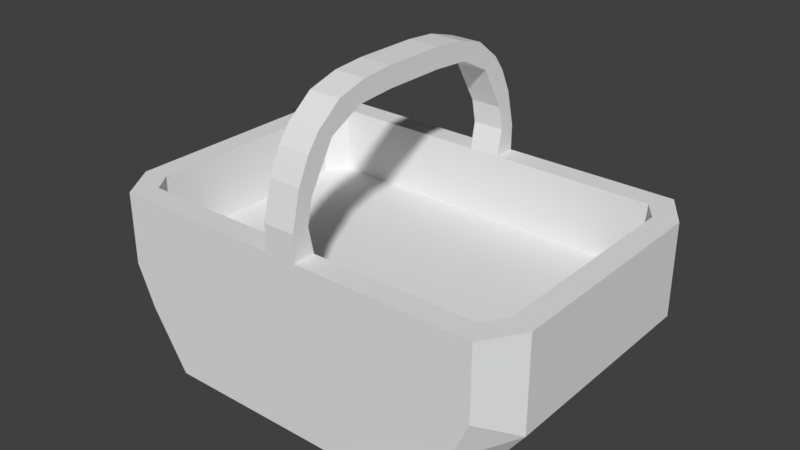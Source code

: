 # Source: HoodBasketBasic.blend  (saved by Blender 2.78.0; exported with 4.5.12 LTS)
import bpy
from mathutils import Matrix  # noqa: F401  (used for matrix-valued properties, if any)

bpy.ops.wm.read_factory_settings(use_empty=True)
scene = bpy.context.scene
scene.name = 'Scene'

# ---- collections
col_collection_1 = bpy.data.collections.new('Collection 1'); scene.collection.children.link(col_collection_1)

# ---- materials (node trees are filled in below, after node groups)
mat_material = bpy.data.materials.new('Material')
mat_material.alpha_threshold = 0.0
mat_material.use_transparent_shadow = False
mat_material.roughness = 0.5
mat_material.line_color = (0.0, 0.0, 0.0, 1.0)

# ---- material node trees

# ---- world
world_world = bpy.data.worlds.new('World'); scene.world = world_world
world_world.color = (0.05088, 0.05088, 0.05088)
world_world.use_sun_shadow = False
world_world.sun_shadow_jitter_overblur = 0.0
world_world.cycles.sampling_method = 'MANUAL'

# ---- meshes
me_cube = bpy.data.meshes.new('Cube')
me_cube.from_pydata([(0.05031, -0.4741, 0.6167), (0.05031, -0.4023, 0.6167), (0.05031, -0.4741, 0.3037), (0.05031, -0.4741, 0.4346), (0.5474, -0.4741, 0.2566), (0.683, -0.3538, 0.3221), (0.6044, -0.4741, 0.3876), (0.6044, -0.4741, 0.6167), (0.683, -0.3538, 0.6167), (0.4331, -0.4741, 0.07428), (0.4528, -0.3538, 0.008797), (0.05031, -0.4741, 0.07428), (0.05031, -0.3538, 0.008797), (0.05031, -0.4193, 0.6996), (0.05031, -0.4741, 0.6996), (0.05031, -0.4036, 0.7755), (0.05031, -0.445, 0.8163), (0.05031, -0.3233, 0.9136), (0.05031, -0.4085, 0.8927), (0.05031, -0.2924, 1.005), (0.05031, -0.3717, 0.9425), (0.05031, -0.1979, 1.032), (0.05031, -0.09897, 1.04), (0.05031, -0.2191, 0.9674), (0.05031, -0.09897, 0.9759), (0.6111, -0.3358, 0.6167), (0.5642, -0.4023, 0.6167), (0.05031, -0.4023, 0.4018), (0.6111, -0.3358, 0.4018), (0.5642, -0.4023, 0.4018), (-0.05031, -0.4741, 0.6167), (-0.05031, -0.4023, 0.6167), (-0.05031, -0.4741, 0.3037), (-0.05031, -0.4741, 0.4346), (-0.5474, -0.4741, 0.2566), (-0.683, -0.3538, 0.3221), (-0.6044, -0.4741, 0.3876), (-0.6044, -0.4741, 0.6167), (-0.683, -0.3538, 0.6167), (-0.4331, -0.4741, 0.07428), (-0.4528, -0.3538, 0.008797), (-0.05031, -0.4741, 0.07428), (-0.05031, -0.3538, 0.008797), (-0.05031, -0.4193, 0.6996), (-0.05031, -0.4741, 0.6996), (-0.05031, -0.4036, 0.7755), (-0.05031, -0.445, 0.8163), (-0.05031, -0.3233, 0.9136), (-0.05031, -0.4085, 0.8927), (-0.05031, -0.2924, 1.005), (-0.05031, -0.3717, 0.9425), (-0.05031, -0.1979, 1.032), (-0.05031, -0.09897, 1.04), (-0.05031, -0.2191, 0.9674), (-0.05031, -0.09897, 0.9759), (-0.6111, -0.3358, 0.6167), (-0.5642, -0.4023, 0.6167), (-0.05031, -0.4023, 0.4018), (-0.6111, -0.3358, 0.4018), (-0.5642, -0.4023, 0.4018), (0.05031, 0.4741, 0.6167), (0.05031, 0.4023, 0.6167), (0.05031, 0.4741, 0.3037), (0.05031, 0.4741, 0.4346), (0.5474, 0.4741, 0.2566), (0.683, 0.3538, 0.3221), (0.6044, 0.4741, 0.3876), (0.6044, 0.4741, 0.6167), (0.683, 0.3538, 0.6167), (0.4331, 0.4741, 0.07428), (0.4528, 0.3538, 0.008797), (0.05031, 0.4741, 0.07428), (0.05031, 0.3538, 0.008797), (0.05031, 0.4193, 0.6996), (0.05031, 0.4741, 0.6996), (0.05031, 0.4036, 0.7755), (0.05031, 0.445, 0.8163), (0.05031, 0.3233, 0.9136), (0.05031, 0.4085, 0.8927), (0.05031, 0.2924, 1.005), (0.05031, 0.3717, 0.9425), (0.05031, 0.1979, 1.032), (0.05031, 0.09897, 1.04), (0.05031, 0.2191, 0.9674), (0.05031, 0.09897, 0.9759), (0.6111, 0.3358, 0.6167), (0.5642, 0.4023, 0.6167), (0.05031, 0.4023, 0.4018), (0.6111, 0.3358, 0.4018), (0.5642, 0.4023, 0.4018), (-0.05031, 0.4741, 0.6167), (-0.05031, 0.4023, 0.6167), (-0.05031, 0.4741, 0.3037), (-0.05031, 0.4741, 0.4346), (-0.5474, 0.4741, 0.2566), (-0.683, 0.3538, 0.3221), (-0.6044, 0.4741, 0.3876), (-0.6044, 0.4741, 0.6167), (-0.683, 0.3538, 0.6167), (-0.4331, 0.4741, 0.07428), (-0.4528, 0.3538, 0.008797), (-0.05031, 0.4741, 0.07428), (-0.05031, 0.3538, 0.008797), (-0.05031, 0.4193, 0.6996), (-0.05031, 0.4741, 0.6996), (-0.05031, 0.4036, 0.7755), (-0.05031, 0.445, 0.8163), (-0.05031, 0.3233, 0.9136), (-0.05031, 0.4085, 0.8927), (-0.05031, 0.2924, 1.005), (-0.05031, 0.3717, 0.9425), (-0.05031, 0.1979, 1.032), (-0.05031, 0.09897, 1.04), (-0.05031, 0.2191, 0.9674), (-0.05031, 0.09897, 0.9759), (-0.6111, 0.3358, 0.6167), (-0.5642, 0.4023, 0.6167), (-0.05031, 0.4023, 0.4018), (-0.6111, 0.3358, 0.4018), (-0.5642, 0.4023, 0.4018)], [], [(42, 41, 39, 40), (26, 25, 28, 29), (4, 5, 6), (98, 97, 96, 95), (10, 4, 9), (34, 32, 33, 36), (97, 90, 93, 96), (2, 9, 4), (1, 13, 14, 0), (15, 18, 16), (17, 20, 18), (19, 23, 21), (74, 73, 61, 60), (98, 115, 116, 97), (86, 67, 60, 61), (1, 26, 29, 27), (10, 5, 4), (2, 11, 9), (15, 17, 18), (8, 7, 6, 5), (56, 59, 58, 55), (34, 36, 35), (66, 67, 68, 65), (40, 39, 34), (63, 60, 67, 66), (93, 92, 94, 96), (32, 34, 39), (75, 73, 74, 76), (8, 25, 26, 7), (86, 85, 68, 67), (31, 57, 59, 56), (40, 34, 35), (32, 39, 41), (79, 83, 77, 80), (99, 101, 102, 100), (86, 89, 88, 85), (64, 66, 65), (72, 71, 69, 70), (3, 2, 4, 6), (70, 69, 64), (38, 98, 95, 35), (84, 83, 81, 82), (7, 0, 3, 6), (62, 64, 69), (61, 91, 117, 87), (73, 103, 91, 61), (75, 105, 103, 73), (77, 107, 105, 75), (35, 95, 100, 40), (75, 76, 78), (83, 113, 107, 77), (84, 114, 113, 83), (27, 57, 31, 1), (40, 100, 102, 42), (77, 78, 80), (1, 31, 43, 13), (13, 43, 45, 15), (79, 81, 83), (21, 23, 24, 22), (15, 45, 47, 17), (56, 55, 38, 37), (56, 37, 30, 31), (42, 102, 72, 12), (12, 72, 70, 10), (61, 87, 89, 86), (70, 64, 65), (62, 69, 71), (75, 78, 77), (17, 47, 53, 23), (23, 53, 54, 24), (22, 52, 51, 21), (9, 11, 12, 10), (21, 51, 49, 19), (116, 115, 118, 119), (94, 95, 96), (19, 49, 50, 20), (36, 37, 38, 35), (20, 50, 48, 18), (100, 94, 99), (10, 70, 65, 5), (64, 62, 63, 66), (33, 30, 37, 36), (92, 99, 94), (18, 48, 46, 16), (16, 46, 44, 14), (14, 44, 30, 0), (0, 30, 33, 3), (5, 65, 68, 8), (3, 33, 32, 2), (17, 23, 19, 20), (2, 32, 41, 11), (11, 41, 42, 12), (55, 58, 118, 115), (55, 115, 98, 38), (25, 8, 68, 85), (72, 102, 101, 71), (71, 101, 92, 62), (62, 92, 93, 63), (90, 97, 116, 91), (63, 93, 90, 60), (60, 90, 104, 74), (14, 13, 15, 16), (0, 7, 26, 1), (74, 104, 106, 76), (25, 85, 88, 28), (91, 116, 119, 117), (100, 95, 94), (92, 101, 99), (59, 119, 118, 58), (76, 106, 108, 78), (59, 57, 117, 119), (78, 108, 110, 80), (80, 110, 109, 79), (29, 89, 87, 27), (29, 28, 88, 89), (79, 109, 111, 81), (81, 111, 112, 82), (87, 117, 57, 27), (114, 84, 24, 54), (82, 112, 52, 22), (22, 24, 84, 82), (91, 103, 105, 107, 113, 114, 54, 53, 47, 45, 43, 31, 30, 44, 46, 48, 50, 49, 51, 52, 112, 111, 109, 110, 108, 106, 104, 90)])
_uv = me_cube.uv_layers.new(name='UVMap')
_uv.uv.foreach_set('vector', [0.3923, 0.6711, 0.3923, 0.6899, 0.2825, 0.6899, 0.2769, 0.6711, 0.2889, 0.3379, 0.2675, 0.3379, 0.2675, 0.2468, 0.2889, 0.2468, 0.5637, 0.7422, 0.6026, 0.761, 0.58, 0.7798, 0.6814, 0.3454, 0.7103, 0.3379, 0.7291, 0.3889, 0.6926, 0.4175, 0.5366, 0.6711, 0.5637, 0.7422, 0.5309, 0.6899, 0.2497, 0.7422, 0.3923, 0.7557, 0.3923, 0.7933, 0.2334, 0.7798, 0.7103, 0.3379, 0.8123, 0.249, 0.8457, 0.2922, 0.7291, 0.3889, 0.4211, 0.7557, 0.5309, 0.6899, 0.5637, 0.7422, 0.4756, 0.8165, 0.4686, 0.8504, 0.4462, 0.8504, 0.4462, 0.8165, 0.4751, 0.8814, 0.473, 0.9293, 0.4581, 0.8981, 0.5079, 0.9379, 0.4881, 0.9497, 0.473, 0.9293, 0.5205, 0.9753, 0.5505, 0.9599, 0.5592, 0.9863, 0.834, 0.8504, 0.8116, 0.8504, 0.8047, 0.8165, 0.834, 0.8165, 0.6814, 0.3454, 0.6806, 0.3278, 0.7011, 0.321, 0.7103, 0.3379, 0.7089, 0.1244, 0.7189, 0.1068, 0.8258, 0.203, 0.8127, 0.2175, 0.1401, 0.441, 0.008087, 0.441, 0.008087, 0.3686, 0.1401, 0.3686, 0.5366, 0.6711, 0.6026, 0.761, 0.5637, 0.7422, 0.4211, 0.7557, 0.4211, 0.6899, 0.5309, 0.6899, 0.4751, 0.8814, 0.5079, 0.9379, 0.473, 0.9293, 0.5369, 0.09987, 0.5094, 0.1058, 0.4895, 0.0479, 0.5235, 0.02393, 0.2889, 0.1558, 0.2889, 0.2468, 0.2675, 0.2468, 0.2675, 0.1558, 0.2497, 0.7422, 0.2334, 0.7798, 0.2108, 0.761, 0.7398, 0.05203, 0.7189, 0.1068, 0.6889, 0.09865, 0.7027, 0.02393, 0.2769, 0.6711, 0.2825, 0.6899, 0.2497, 0.7422, 0.8622, 0.1577, 0.8258, 0.203, 0.7189, 0.1068, 0.7398, 0.05203, 0.3923, 0.7933, 0.3923, 0.7557, 0.2497, 0.7422, 0.2334, 0.7798, 0.3923, 0.7557, 0.2497, 0.7422, 0.2825, 0.6899, 0.8052, 0.8814, 0.8116, 0.8504, 0.834, 0.8504, 0.8221, 0.8981, 0.5369, 0.09987, 0.537, 0.1161, 0.5175, 0.1219, 0.5094, 0.1058, 0.7089, 0.1244, 0.6875, 0.1165, 0.6889, 0.09865, 0.7189, 0.1068, 0.1659, 0.441, 0.1659, 0.3686, 0.2979, 0.3686, 0.2979, 0.441, 0.2769, 0.6711, 0.2497, 0.7422, 0.2108, 0.761, 0.3923, 0.7557, 0.2825, 0.6899, 0.3923, 0.6899, 0.7597, 0.9753, 0.7297, 0.9599, 0.7723, 0.9379, 0.7921, 0.9497, 0.2825, 0.6899, 0.3923, 0.6899, 0.3923, 0.6711, 0.2769, 0.6711, 0.02929, 0.3379, 0.02929, 0.2468, 0.05073, 0.2468, 0.05073, 0.3379, 0.5637, 0.7422, 0.58, 0.7798, 0.6026, 0.761, 0.4211, 0.6711, 0.4211, 0.6899, 0.5309, 0.6899, 0.5366, 0.6711, 0.4211, 0.7933, 0.4211, 0.7557, 0.5637, 0.7422, 0.58, 0.7798, 0.5366, 0.6711, 0.5309, 0.6899, 0.5637, 0.7422, 0.526, 0.3446, 0.6814, 0.3454, 0.6926, 0.4175, 0.5156, 0.4182, 0.6806, 0.9634, 0.7297, 0.9599, 0.7211, 0.9863, 0.6806, 0.9895, 0.5094, 0.1058, 0.41, 0.1873, 0.3762, 0.1372, 0.4895, 0.0479, 0.4211, 0.7557, 0.5637, 0.7422, 0.5309, 0.6899, 0.1401, 0.2961, 0.1659, 0.2961, 0.1659, 0.3686, 0.1401, 0.3686, 0.05994, 0.8482, 0.01179, 0.8482, 0.01179, 0.8085, 0.05994, 0.8085, 0.05994, 0.8845, 0.01179, 0.8845, 0.01179, 0.8482, 0.05994, 0.8482, 0.05994, 0.9506, 0.01179, 0.9506, 0.01179, 0.8845, 0.05994, 0.8845, 0.0951, 0.9185, 0.3324, 0.9185, 0.3324, 0.8135, 0.0951, 0.8135, 0.8052, 0.8814, 0.8221, 0.8981, 0.8072, 0.9293, 0.05994, 0.9763, 0.01179, 0.9763, 0.01179, 0.9506, 0.05994, 0.9506, 0.05994, 0.9804, 0.01179, 0.9804, 0.01179, 0.9763, 0.05994, 0.9763, 0.1401, 0.3686, 0.1659, 0.3686, 0.1659, 0.441, 0.1401, 0.441, 0.1904, 0.6492, 0.1904, 0.7874, 0.1118, 0.7874, 0.1118, 0.6492, 0.7723, 0.9379, 0.8072, 0.9293, 0.7921, 0.9497, 0.05994, 0.8085, 0.01179, 0.8085, 0.01179, 0.8482, 0.05994, 0.8482, 0.05994, 0.8482, 0.01179, 0.8482, 0.01179, 0.8845, 0.05994, 0.8845, 0.7597, 0.9753, 0.7211, 0.9863, 0.7297, 0.9599, 0.5592, 0.9863, 0.5505, 0.9599, 0.5996, 0.9634, 0.5996, 0.9895, 0.05994, 0.8845, 0.01179, 0.8845, 0.01179, 0.9506, 0.05994, 0.9506, 0.5062, 0.3212, 0.5266, 0.328, 0.526, 0.3446, 0.4972, 0.3381, 0.5062, 0.3212, 0.4972, 0.3381, 0.3924, 0.2494, 0.4044, 0.2352, 0.1118, 0.6492, 0.1118, 0.7874, 0.09216, 0.7874, 0.09216, 0.6492, 0.09216, 0.6492, 0.09216, 0.7874, 0.01356, 0.7874, 0.01356, 0.6492, 0.1401, 0.2961, 0.1401, 0.3686, 0.008087, 0.3686, 0.008087, 0.2961, 0.5366, 0.6711, 0.5637, 0.7422, 0.6026, 0.761, 0.4211, 0.7557, 0.5309, 0.6899, 0.4211, 0.6899, 0.8052, 0.8814, 0.8072, 0.9293, 0.7723, 0.9379, 0.05994, 0.9506, 0.01179, 0.9506, 0.01179, 0.9763, 0.05994, 0.9763, 0.05994, 0.9763, 0.01179, 0.9763, 0.01179, 0.9804, 0.05994, 0.9804, 0.2254, 0.9402, 0.2254, 0.9837, 0.1825, 0.9837, 0.1825, 0.9402, 0.5309, 0.6899, 0.4211, 0.6899, 0.4211, 0.6711, 0.5366, 0.6711, 0.1825, 0.9402, 0.1825, 0.9837, 0.1401, 0.9837, 0.1401, 0.9402, 0.02929, 0.1558, 0.05073, 0.1558, 0.05073, 0.2468, 0.02929, 0.2468, 0.2497, 0.7422, 0.2108, 0.761, 0.2334, 0.7798, 0.1401, 0.9402, 0.1401, 0.9837, 0.0964, 0.9837, 0.0964, 0.9402, 0.4786, 0.3917, 0.4972, 0.3381, 0.526, 0.3446, 0.5156, 0.4182, 0.05994, 0.9644, 0.01179, 0.9644, 0.01179, 0.9406, 0.05994, 0.9406, 0.2769, 0.6711, 0.2497, 0.7422, 0.2825, 0.6899, 0.0951, 0.8135, 0.3324, 0.8135, 0.3324, 0.9185, 0.0951, 0.9185, 0.5637, 0.7422, 0.4211, 0.7557, 0.4211, 0.7933, 0.58, 0.7798, 0.3587, 0.2937, 0.3924, 0.2494, 0.4972, 0.3381, 0.4786, 0.3917, 0.3923, 0.7557, 0.2825, 0.6899, 0.2497, 0.7422, 0.05994, 0.9406, 0.01179, 0.9406, 0.01179, 0.904, 0.05994, 0.904, 0.05994, 0.904, 0.01179, 0.904, 0.01179, 0.8482, 0.05994, 0.8482, 0.05994, 0.8482, 0.01179, 0.8482, 0.01179, 0.8085, 0.05994, 0.8085, 0.4211, 0.8455, 0.3923, 0.8455, 0.3923, 0.7933, 0.4211, 0.7933, 0.5235, 0.02393, 0.7027, 0.02393, 0.6889, 0.09865, 0.5369, 0.09987, 0.4211, 0.7933, 0.3923, 0.7933, 0.3923, 0.7557, 0.4211, 0.7557, 0.5079, 0.9379, 0.5505, 0.9599, 0.5205, 0.9753, 0.4881, 0.9497, 0.4211, 0.7557, 0.3923, 0.7557, 0.3923, 0.6899, 0.4211, 0.6899, 0.4211, 0.6899, 0.3923, 0.6899, 0.3923, 0.6711, 0.4211, 0.6711, 0.2675, 0.1558, 0.2675, 0.2468, 0.05073, 0.2468, 0.05073, 0.1558, 0.5266, 0.328, 0.6806, 0.3278, 0.6814, 0.3454, 0.526, 0.3446, 0.537, 0.1161, 0.5369, 0.09987, 0.6889, 0.09865, 0.6875, 0.1165, 0.4211, 0.6711, 0.3923, 0.6711, 0.3923, 0.6899, 0.4211, 0.6899, 0.4211, 0.6899, 0.3923, 0.6899, 0.3923, 0.7557, 0.4211, 0.7557, 0.4211, 0.7557, 0.3923, 0.7557, 0.3923, 0.7933, 0.4211, 0.7933, 0.8123, 0.249, 0.7103, 0.3379, 0.7011, 0.321, 0.8003, 0.2352, 0.4211, 0.7933, 0.3923, 0.7933, 0.3923, 0.8455, 0.4211, 0.8455, 0.05994, 0.8085, 0.01179, 0.8085, 0.01179, 0.8482, 0.05994, 0.8482, 0.4462, 0.8504, 0.4686, 0.8504, 0.4751, 0.8814, 0.4581, 0.8981, 0.41, 0.1873, 0.5094, 0.1058, 0.5175, 0.1219, 0.421, 0.2008, 0.05994, 0.8482, 0.01179, 0.8482, 0.01179, 0.904, 0.05994, 0.904, 0.2675, 0.3379, 0.05073, 0.3379, 0.05073, 0.2468, 0.2675, 0.2468, 0.1659, 0.2961, 0.2979, 0.2961, 0.2979, 0.3686, 0.1659, 0.3686, 0.2769, 0.6711, 0.2108, 0.761, 0.2497, 0.7422, 0.3923, 0.7557, 0.3923, 0.6899, 0.2825, 0.6899, 0.01943, 0.008483, 0.01943, 0.2028, 0.008108, 0.1868, 0.008108, 0.02453, 0.05994, 0.904, 0.01179, 0.904, 0.01179, 0.9406, 0.05994, 0.9406, 0.01943, 0.008483, 0.1435, 0.008483, 0.1435, 0.2028, 0.01943, 0.2028, 0.05994, 0.9406, 0.01179, 0.9406, 0.01179, 0.9644, 0.05994, 0.9644, 0.44, 0.9402, 0.44, 0.9837, 0.3963, 0.9837, 0.3963, 0.9402, 0.292, 0.008483, 0.292, 0.2028, 0.1678, 0.2028, 0.1678, 0.008483, 0.292, 0.008483, 0.3033, 0.02453, 0.3033, 0.1868, 0.292, 0.2028, 0.3963, 0.9402, 0.3963, 0.9837, 0.3538, 0.9837, 0.3538, 0.9402, 0.3538, 0.9402, 0.3538, 0.9837, 0.3109, 0.9837, 0.3109, 0.9402, 0.1678, 0.2028, 0.1435, 0.2028, 0.1435, 0.008483, 0.1678, 0.008483, 0.01179, 0.9804, 0.05994, 0.9804, 0.05994, 0.9804, 0.01179, 0.9804, 0.3109, 0.9402, 0.3109, 0.9837, 0.2254, 0.9837, 0.2254, 0.9402, 0.5996, 0.9895, 0.5996, 0.9634, 0.6806, 0.9634, 0.6806, 0.9895, 0.8047, 0.8165, 0.8116, 0.8504, 0.8052, 0.8814, 0.7723, 0.9379, 0.7297, 0.9599, 0.6806, 0.9634, 0.5996, 0.9634, 0.5505, 0.9599, 0.5079, 0.9379, 0.4751, 0.8814, 0.4686, 0.8504, 0.4756, 0.8165, 0.4462, 0.8165, 0.4462, 0.8504, 0.4581, 0.8981, 0.473, 0.9293, 0.4881, 0.9497, 0.5205, 0.9753, 0.5592, 0.9863, 0.5996, 0.9895, 0.6806, 0.9895, 0.7211, 0.9863, 0.7597, 0.9753, 0.7921, 0.9497, 0.8072, 0.9293, 0.8221, 0.8981, 0.834, 0.8504, 0.834, 0.8165])
me_cube.materials.append(mat_material)
me_cube.use_remesh_preserve_volume = False
me_cube.use_remesh_preserve_attributes = False
me_cube.use_mirror_vertex_groups = False
me_cube.update()

# ---- objects
ob_cube = bpy.data.objects.new('Cube', me_cube)

# ---- transforms, parenting, visibility, modifiers, constraints
ob_cube.location = (0.0, 0.0, 0.0)
ob_cube.lock_rotations_4d = False
ob_cube.empty_display_type = 'ARROWS'
ob_cube.lineart.crease_threshold = 0.0

# ---- collection membership
col_collection_1.objects.link(ob_cube)

# ---- scene / render settings (as saved in the file)
scene.frame_start = 1; scene.frame_end = 250; scene.frame_set(1)
scene.render.engine = 'BLENDER_EEVEE_NEXT'
scene.render.resolution_percentage = 50
scene.render.dither_intensity = 0.0
scene.cycles.use_denoising = False
scene.cycles.samples = 128
scene.cycles.sampling_pattern = 'TABULATED_SOBOL'
scene.cycles.light_sampling_threshold = 0.0
scene.cycles.use_adaptive_sampling = False
scene.cycles.use_light_tree = False
scene.cycles.blur_glossy = 0.0
scene.cycles.sample_clamp_indirect = 0.0
scene.view_settings.view_transform = 'Standard'
bpy.context.view_layer.update()

# ---- added for rendering (the .blend has no active camera and no usable light): camera, sun
cam_auto = bpy.data.cameras.new('AutoCamera')
cam_auto.lens = 50.0
cam_auto.sensor_width = 36.0
cam_auto.clip_end = 1000.0
ob_auto_camera = bpy.data.objects.new('AutoCamera', cam_auto)
scene.collection.objects.link(ob_auto_camera)
ob_auto_camera.location = (1.81027, -2.17232, 1.97247)
ob_auto_camera.rotation_euler = (1.09748, -7.21219e-08, 0.694738)
scene.camera = ob_auto_camera
light_auto_sun = bpy.data.lights.new('AutoSun', 'SUN')
light_auto_sun.energy = 3.0
light_auto_sun.angle = 0.0523599
ob_auto_sun = bpy.data.objects.new('AutoSun', light_auto_sun)
scene.collection.objects.link(ob_auto_sun)
ob_auto_sun.rotation_euler = (0.872665, 0.174533, 0.523599)
bpy.context.view_layer.update()
